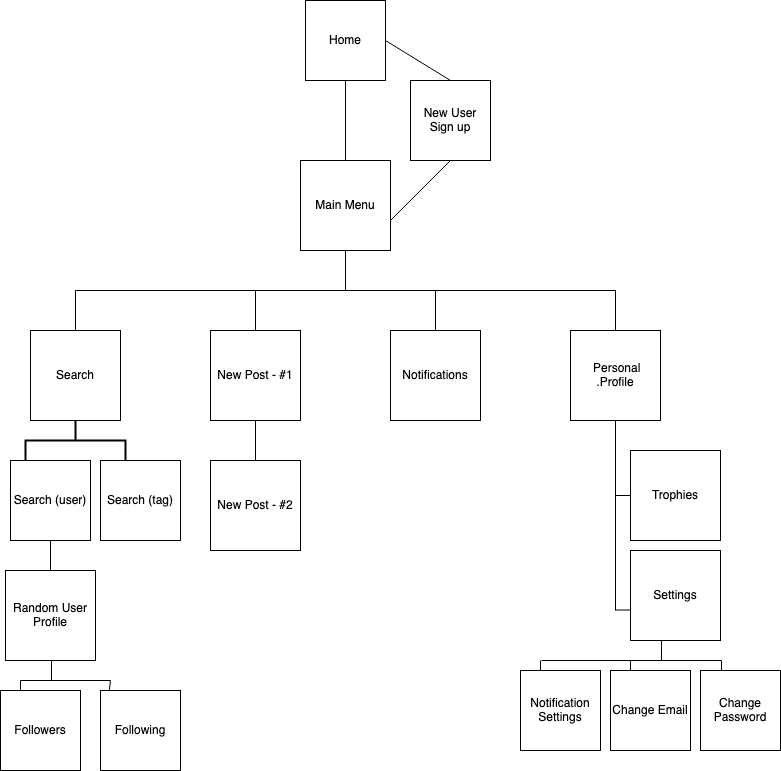

The diagram above was exported from draw.io. Its source (the exported page's mxGraphModel, read from the mxfile embedded in the PNG):
<mxGraphModel dx="786" dy="456" grid="1" gridSize="10" guides="1" tooltips="1" connect="1" arrows="1" fold="1" page="1" pageScale="1" pageWidth="850" pageHeight="1100" math="0" shadow="0">
  <root>
    <mxCell id="EhsPmjakjXAao_D_p3Cw-0" />
    <mxCell id="EhsPmjakjXAao_D_p3Cw-1" parent="EhsPmjakjXAao_D_p3Cw-0" />
    <mxCell id="EhsPmjakjXAao_D_p3Cw-2" value="Main Menu" style="whiteSpace=wrap;html=1;aspect=fixed;strokeColor=#000000;fillColor=#ffffff;align=center;" parent="EhsPmjakjXAao_D_p3Cw-1" vertex="1">
      <mxGeometry x="330" y="180" width="90" height="90" as="geometry" />
    </mxCell>
    <mxCell id="5k5YzRpybSmyB6VpfF0U-1" value="Search" style="whiteSpace=wrap;html=1;aspect=fixed;strokeColor=#000000;fillColor=#ffffff;align=center;" parent="EhsPmjakjXAao_D_p3Cw-1" vertex="1">
      <mxGeometry x="60" y="350" width="90" height="90" as="geometry" />
    </mxCell>
    <mxCell id="PwFJuWXG3RxLRsNkGD12-0" value="Notifications" style="whiteSpace=wrap;html=1;aspect=fixed;strokeColor=#000000;fillColor=#ffffff;align=center;" parent="EhsPmjakjXAao_D_p3Cw-1" vertex="1">
      <mxGeometry x="420" y="350" width="90" height="90" as="geometry" />
    </mxCell>
    <mxCell id="qpkBG_yfbpJY9xj4bmko-1" value="" style="edgeStyle=orthogonalEdgeStyle;rounded=0;orthogonalLoop=1;jettySize=auto;html=1;strokeColor=none;" parent="EhsPmjakjXAao_D_p3Cw-1" source="QR1OKMEU0RG44WUio-0B-0" target="qpkBG_yfbpJY9xj4bmko-0" edge="1">
      <mxGeometry relative="1" as="geometry" />
    </mxCell>
    <mxCell id="QR1OKMEU0RG44WUio-0B-0" value="New Post - #1" style="whiteSpace=wrap;html=1;aspect=fixed;strokeColor=#000000;fillColor=#ffffff;align=center;" parent="EhsPmjakjXAao_D_p3Cw-1" vertex="1">
      <mxGeometry x="240" y="350" width="90" height="90" as="geometry" />
    </mxCell>
    <mxCell id="qpkBG_yfbpJY9xj4bmko-0" value="New Post - #2" style="whiteSpace=wrap;html=1;aspect=fixed;strokeColor=#000000;fillColor=#ffffff;align=center;" parent="EhsPmjakjXAao_D_p3Cw-1" vertex="1">
      <mxGeometry x="240" y="480" width="90" height="90" as="geometry" />
    </mxCell>
    <mxCell id="deVR161TKNUVGpDAUoAw-0" value="&amp;nbsp;Personal .Profile" style="whiteSpace=wrap;html=1;aspect=fixed;strokeColor=#000000;fillColor=#ffffff;align=center;" parent="EhsPmjakjXAao_D_p3Cw-1" vertex="1">
      <mxGeometry x="600" y="350" width="90" height="90" as="geometry" />
    </mxCell>
    <mxCell id="deVR161TKNUVGpDAUoAw-1" value="" style="endArrow=none;html=1;fontSize=12;entryX=0.5;entryY=1;entryDx=0;entryDy=0;" parent="EhsPmjakjXAao_D_p3Cw-1" target="EhsPmjakjXAao_D_p3Cw-2" edge="1">
      <mxGeometry width="50" height="50" relative="1" as="geometry">
        <mxPoint x="375" y="310" as="sourcePoint" />
        <mxPoint x="410" y="350" as="targetPoint" />
      </mxGeometry>
    </mxCell>
    <mxCell id="deVR161TKNUVGpDAUoAw-2" value="" style="endArrow=none;html=1;fontSize=12;" parent="EhsPmjakjXAao_D_p3Cw-1" edge="1">
      <mxGeometry width="50" height="50" relative="1" as="geometry">
        <mxPoint x="105" y="310" as="sourcePoint" />
        <mxPoint x="645.5" y="310" as="targetPoint" />
      </mxGeometry>
    </mxCell>
    <mxCell id="deVR161TKNUVGpDAUoAw-3" value="" style="endArrow=none;html=1;fontSize=12;entryX=0.5;entryY=0;entryDx=0;entryDy=0;" parent="EhsPmjakjXAao_D_p3Cw-1" target="5k5YzRpybSmyB6VpfF0U-1" edge="1">
      <mxGeometry width="50" height="50" relative="1" as="geometry">
        <mxPoint x="105" y="310" as="sourcePoint" />
        <mxPoint x="410" y="350" as="targetPoint" />
      </mxGeometry>
    </mxCell>
    <mxCell id="deVR161TKNUVGpDAUoAw-4" value="" style="endArrow=none;html=1;fontSize=12;exitX=0.5;exitY=0;exitDx=0;exitDy=0;" parent="EhsPmjakjXAao_D_p3Cw-1" source="QR1OKMEU0RG44WUio-0B-0" edge="1">
      <mxGeometry width="50" height="50" relative="1" as="geometry">
        <mxPoint x="310" y="420" as="sourcePoint" />
        <mxPoint x="285" y="310" as="targetPoint" />
      </mxGeometry>
    </mxCell>
    <mxCell id="deVR161TKNUVGpDAUoAw-5" value="" style="endArrow=none;html=1;fontSize=12;exitX=0.5;exitY=0;exitDx=0;exitDy=0;" parent="EhsPmjakjXAao_D_p3Cw-1" source="PwFJuWXG3RxLRsNkGD12-0" edge="1">
      <mxGeometry width="50" height="50" relative="1" as="geometry">
        <mxPoint x="310" y="420" as="sourcePoint" />
        <mxPoint x="465" y="310" as="targetPoint" />
      </mxGeometry>
    </mxCell>
    <mxCell id="deVR161TKNUVGpDAUoAw-6" value="" style="endArrow=none;html=1;fontSize=12;entryX=0.5;entryY=0;entryDx=0;entryDy=0;" parent="EhsPmjakjXAao_D_p3Cw-1" target="deVR161TKNUVGpDAUoAw-0" edge="1">
      <mxGeometry width="50" height="50" relative="1" as="geometry">
        <mxPoint x="645" y="310" as="sourcePoint" />
        <mxPoint x="360" y="370" as="targetPoint" />
      </mxGeometry>
    </mxCell>
    <mxCell id="R7EG5bDt7wrFsAybVZ2U-0" value="Trophies" style="whiteSpace=wrap;html=1;aspect=fixed;strokeColor=#000000;fillColor=#ffffff;align=center;" parent="EhsPmjakjXAao_D_p3Cw-1" vertex="1">
      <mxGeometry x="660" y="470" width="90" height="90" as="geometry" />
    </mxCell>
    <mxCell id="R7EG5bDt7wrFsAybVZ2U-2" value="&lt;div&gt;Settings&lt;/div&gt;" style="whiteSpace=wrap;html=1;aspect=fixed;strokeColor=#000000;fillColor=#ffffff;align=center;" parent="EhsPmjakjXAao_D_p3Cw-1" vertex="1">
      <mxGeometry x="660" y="570" width="90" height="90" as="geometry" />
    </mxCell>
    <mxCell id="R7EG5bDt7wrFsAybVZ2U-3" value="" style="endArrow=none;html=1;fontSize=12;entryX=0.5;entryY=1;entryDx=0;entryDy=0;" parent="EhsPmjakjXAao_D_p3Cw-1" target="deVR161TKNUVGpDAUoAw-0" edge="1">
      <mxGeometry width="50" height="50" relative="1" as="geometry">
        <mxPoint x="645" y="630" as="sourcePoint" />
        <mxPoint x="560" y="510" as="targetPoint" />
      </mxGeometry>
    </mxCell>
    <mxCell id="R7EG5bDt7wrFsAybVZ2U-4" value="" style="endArrow=none;html=1;fontSize=12;entryX=0;entryY=0.5;entryDx=0;entryDy=0;" parent="EhsPmjakjXAao_D_p3Cw-1" target="R7EG5bDt7wrFsAybVZ2U-0" edge="1">
      <mxGeometry width="50" height="50" relative="1" as="geometry">
        <mxPoint x="645" y="515" as="sourcePoint" />
        <mxPoint x="570" y="530" as="targetPoint" />
      </mxGeometry>
    </mxCell>
    <mxCell id="R7EG5bDt7wrFsAybVZ2U-5" value="" style="endArrow=none;html=1;fontSize=12;entryX=0;entryY=0.5;entryDx=0;entryDy=0;" parent="EhsPmjakjXAao_D_p3Cw-1" edge="1">
      <mxGeometry width="50" height="50" relative="1" as="geometry">
        <mxPoint x="645" y="629.5" as="sourcePoint" />
        <mxPoint x="660" y="629.5" as="targetPoint" />
      </mxGeometry>
    </mxCell>
    <mxCell id="qpkBG_yfbpJY9xj4bmko-2" value="" style="endArrow=none;html=1;" parent="EhsPmjakjXAao_D_p3Cw-1" source="qpkBG_yfbpJY9xj4bmko-0" target="QR1OKMEU0RG44WUio-0B-0" edge="1">
      <mxGeometry width="50" height="50" relative="1" as="geometry">
        <mxPoint x="420" y="570" as="sourcePoint" />
        <mxPoint x="290" y="440" as="targetPoint" />
      </mxGeometry>
    </mxCell>
    <mxCell id="qpkBG_yfbpJY9xj4bmko-4" value="Random User Profile" style="whiteSpace=wrap;html=1;aspect=fixed;" parent="EhsPmjakjXAao_D_p3Cw-1" vertex="1">
      <mxGeometry x="35" y="590" width="90" height="90" as="geometry" />
    </mxCell>
    <mxCell id="X_xXzWT0xc-Zskxvoyyu-3" value="Followers" style="whiteSpace=wrap;html=1;aspect=fixed;" parent="EhsPmjakjXAao_D_p3Cw-1" vertex="1">
      <mxGeometry x="30" y="710" width="80" height="80" as="geometry" />
    </mxCell>
    <mxCell id="X_xXzWT0xc-Zskxvoyyu-4" value="Following" style="whiteSpace=wrap;html=1;aspect=fixed;" parent="EhsPmjakjXAao_D_p3Cw-1" vertex="1">
      <mxGeometry x="130" y="710" width="80" height="80" as="geometry" />
    </mxCell>
    <mxCell id="OQ1cWiJlAXkzrVg3T7Go-0" value="Search (user)" style="whiteSpace=wrap;html=1;aspect=fixed;" parent="EhsPmjakjXAao_D_p3Cw-1" vertex="1">
      <mxGeometry x="40" y="480" width="80" height="80" as="geometry" />
    </mxCell>
    <mxCell id="OQ1cWiJlAXkzrVg3T7Go-1" value="Search (tag)" style="whiteSpace=wrap;html=1;aspect=fixed;" parent="EhsPmjakjXAao_D_p3Cw-1" vertex="1">
      <mxGeometry x="130" y="480" width="80" height="80" as="geometry" />
    </mxCell>
    <mxCell id="OQ1cWiJlAXkzrVg3T7Go-2" value="" style="strokeWidth=2;html=1;shape=mxgraph.flowchart.annotation_2;align=left;labelPosition=right;pointerEvents=1;rotation=90;" parent="EhsPmjakjXAao_D_p3Cw-1" vertex="1">
      <mxGeometry x="85" y="410" width="40" height="100" as="geometry" />
    </mxCell>
    <mxCell id="hVfQvi20A4oO1-PJPeLQ-0" value="" style="endArrow=none;html=1;entryX=0.5;entryY=1;entryDx=0;entryDy=0;exitX=0.5;exitY=0;exitDx=0;exitDy=0;" parent="EhsPmjakjXAao_D_p3Cw-1" source="qpkBG_yfbpJY9xj4bmko-4" target="OQ1cWiJlAXkzrVg3T7Go-0" edge="1">
      <mxGeometry width="50" height="50" relative="1" as="geometry">
        <mxPoint x="50" y="610" as="sourcePoint" />
        <mxPoint x="100" y="560" as="targetPoint" />
      </mxGeometry>
    </mxCell>
    <mxCell id="hVfQvi20A4oO1-PJPeLQ-3" value="" style="endArrow=none;html=1;" parent="EhsPmjakjXAao_D_p3Cw-1" edge="1">
      <mxGeometry width="50" height="50" relative="1" as="geometry">
        <mxPoint x="81" y="700" as="sourcePoint" />
        <mxPoint x="81" y="680" as="targetPoint" />
      </mxGeometry>
    </mxCell>
    <mxCell id="hVfQvi20A4oO1-PJPeLQ-4" value="" style="endArrow=none;html=1;" parent="EhsPmjakjXAao_D_p3Cw-1" edge="1">
      <mxGeometry width="50" height="50" relative="1" as="geometry">
        <mxPoint x="50" y="700" as="sourcePoint" />
        <mxPoint x="140" y="700" as="targetPoint" />
      </mxGeometry>
    </mxCell>
    <mxCell id="hVfQvi20A4oO1-PJPeLQ-5" value="" style="endArrow=none;html=1;exitX=0.25;exitY=0;exitDx=0;exitDy=0;" parent="EhsPmjakjXAao_D_p3Cw-1" source="X_xXzWT0xc-Zskxvoyyu-3" edge="1">
      <mxGeometry width="50" height="50" relative="1" as="geometry">
        <mxPoint x="-110" y="700" as="sourcePoint" />
        <mxPoint x="50" y="700" as="targetPoint" />
      </mxGeometry>
    </mxCell>
    <mxCell id="hVfQvi20A4oO1-PJPeLQ-6" value="" style="endArrow=none;html=1;entryX=0.11;entryY=-0.003;entryDx=0;entryDy=0;entryPerimeter=0;" parent="EhsPmjakjXAao_D_p3Cw-1" target="X_xXzWT0xc-Zskxvoyyu-4" edge="1">
      <mxGeometry width="50" height="50" relative="1" as="geometry">
        <mxPoint x="140" y="700" as="sourcePoint" />
        <mxPoint x="137" y="712" as="targetPoint" />
      </mxGeometry>
    </mxCell>
    <mxCell id="hVfQvi20A4oO1-PJPeLQ-7" value="Change Email" style="whiteSpace=wrap;html=1;aspect=fixed;" parent="EhsPmjakjXAao_D_p3Cw-1" vertex="1">
      <mxGeometry x="640" y="690" width="80" height="80" as="geometry" />
    </mxCell>
    <mxCell id="hVfQvi20A4oO1-PJPeLQ-8" value="Change Password" style="whiteSpace=wrap;html=1;aspect=fixed;" parent="EhsPmjakjXAao_D_p3Cw-1" vertex="1">
      <mxGeometry x="730" y="690" width="80" height="80" as="geometry" />
    </mxCell>
    <mxCell id="hVfQvi20A4oO1-PJPeLQ-9" value="" style="endArrow=none;html=1;" parent="EhsPmjakjXAao_D_p3Cw-1" edge="1">
      <mxGeometry width="50" height="50" relative="1" as="geometry">
        <mxPoint x="691" y="680" as="sourcePoint" />
        <mxPoint x="691" y="660" as="targetPoint" />
      </mxGeometry>
    </mxCell>
    <mxCell id="hVfQvi20A4oO1-PJPeLQ-10" value="" style="endArrow=none;html=1;" parent="EhsPmjakjXAao_D_p3Cw-1" edge="1">
      <mxGeometry width="50" height="50" relative="1" as="geometry">
        <mxPoint x="571" y="680" as="sourcePoint" />
        <mxPoint x="751" y="680" as="targetPoint" />
      </mxGeometry>
    </mxCell>
    <mxCell id="hVfQvi20A4oO1-PJPeLQ-11" value="" style="endArrow=none;html=1;exitX=0.25;exitY=0;exitDx=0;exitDy=0;" parent="EhsPmjakjXAao_D_p3Cw-1" source="hVfQvi20A4oO1-PJPeLQ-7" edge="1">
      <mxGeometry width="50" height="50" relative="1" as="geometry">
        <mxPoint x="500" y="680" as="sourcePoint" />
        <mxPoint x="660" y="680" as="targetPoint" />
      </mxGeometry>
    </mxCell>
    <mxCell id="yf_FJdHCeoV7BOFcLMNN-0" value="Notification Settings" style="whiteSpace=wrap;html=1;aspect=fixed;" parent="EhsPmjakjXAao_D_p3Cw-1" vertex="1">
      <mxGeometry x="550" y="690" width="80" height="80" as="geometry" />
    </mxCell>
    <mxCell id="yf_FJdHCeoV7BOFcLMNN-1" value="" style="endArrow=none;html=1;exitX=0.25;exitY=0;exitDx=0;exitDy=0;" parent="EhsPmjakjXAao_D_p3Cw-1" source="yf_FJdHCeoV7BOFcLMNN-0" edge="1">
      <mxGeometry width="50" height="50" relative="1" as="geometry">
        <mxPoint x="410" y="680" as="sourcePoint" />
        <mxPoint x="570" y="680" as="targetPoint" />
      </mxGeometry>
    </mxCell>
    <mxCell id="yf_FJdHCeoV7BOFcLMNN-2" value="" style="endArrow=none;html=1;exitX=0.25;exitY=0;exitDx=0;exitDy=0;" parent="EhsPmjakjXAao_D_p3Cw-1" edge="1">
      <mxGeometry width="50" height="50" relative="1" as="geometry">
        <mxPoint x="751" y="690" as="sourcePoint" />
        <mxPoint x="751" y="680" as="targetPoint" />
      </mxGeometry>
    </mxCell>
    <mxCell id="EYb2zKjefZdQrh85XAmM-0" value="Home" style="whiteSpace=wrap;html=1;aspect=fixed;" vertex="1" parent="EhsPmjakjXAao_D_p3Cw-1">
      <mxGeometry x="335" y="20" width="80" height="80" as="geometry" />
    </mxCell>
    <mxCell id="EYb2zKjefZdQrh85XAmM-1" value="New User Sign up" style="whiteSpace=wrap;html=1;aspect=fixed;" vertex="1" parent="EhsPmjakjXAao_D_p3Cw-1">
      <mxGeometry x="440" y="100" width="80" height="80" as="geometry" />
    </mxCell>
    <mxCell id="OcmoM7VKROYnEpXUk8IJ-0" value="" style="endArrow=none;html=1;entryX=0.5;entryY=1;entryDx=0;entryDy=0;" edge="1" parent="EhsPmjakjXAao_D_p3Cw-1" source="EhsPmjakjXAao_D_p3Cw-2" target="EYb2zKjefZdQrh85XAmM-0">
      <mxGeometry width="50" height="50" relative="1" as="geometry">
        <mxPoint x="280" y="300" as="sourcePoint" />
        <mxPoint x="330" y="250" as="targetPoint" />
      </mxGeometry>
    </mxCell>
    <mxCell id="OcmoM7VKROYnEpXUk8IJ-1" value="" style="endArrow=none;html=1;entryX=0.5;entryY=1;entryDx=0;entryDy=0;" edge="1" parent="EhsPmjakjXAao_D_p3Cw-1" target="EYb2zKjefZdQrh85XAmM-1">
      <mxGeometry width="50" height="50" relative="1" as="geometry">
        <mxPoint x="420" y="240" as="sourcePoint" />
        <mxPoint x="470" y="190" as="targetPoint" />
      </mxGeometry>
    </mxCell>
    <mxCell id="OcmoM7VKROYnEpXUk8IJ-2" value="" style="endArrow=none;html=1;entryX=1;entryY=0.5;entryDx=0;entryDy=0;exitX=0.5;exitY=0;exitDx=0;exitDy=0;" edge="1" parent="EhsPmjakjXAao_D_p3Cw-1" source="EYb2zKjefZdQrh85XAmM-1" target="EYb2zKjefZdQrh85XAmM-0">
      <mxGeometry width="50" height="50" relative="1" as="geometry">
        <mxPoint y="210" as="sourcePoint" />
        <mxPoint x="50" y="160" as="targetPoint" />
      </mxGeometry>
    </mxCell>
  </root>
</mxGraphModel>